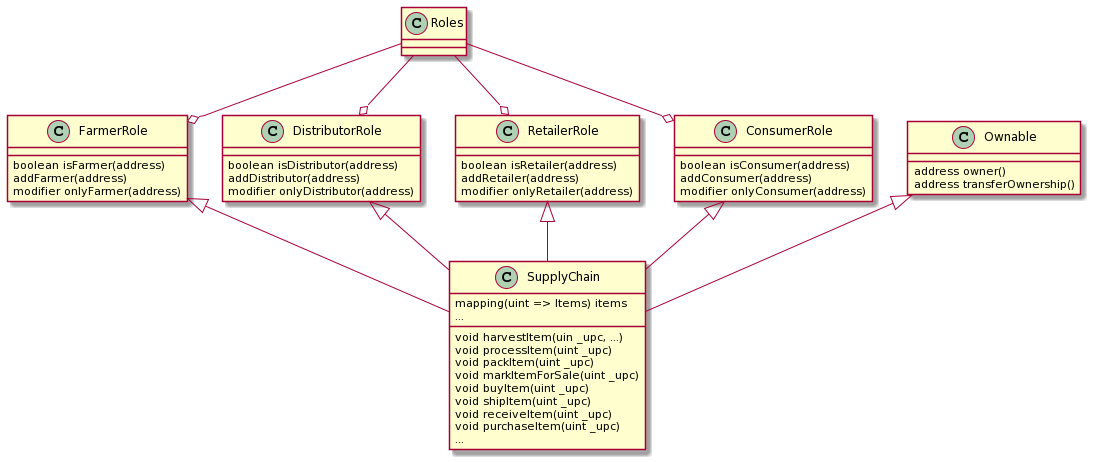

The diagram above was rendered by PlantUML. Its source (embedded in the PNG):
@startuml
class Ownable{
    address owner()
    address transferOwnership()
}

class FarmerRole{
    boolean isFarmer(address)
    addFarmer(address)
    modifier onlyFarmer(address)
}

class DistributorRole{
    boolean isDistributor(address)
    addDistributor(address)
    modifier onlyDistributor(address)
}

class RetailerRole{
    boolean isRetailer(address)
    addRetailer(address)
    modifier onlyRetailer(address)
}

class ConsumerRole{
    boolean isConsumer(address)
    addConsumer(address)
    modifier onlyConsumer(address)
}

class SupplyChain{
    {field} mapping(uint => Items) items
    {field} ...
    void harvestItem(uin _upc, ...)
    void processItem(uint _upc)
    void packItem(uint _upc)
    void markItemForSale(uint _upc)
    void buyItem(uint _upc)
    void shipItem(uint _upc)
    void receiveItem(uint _upc)
    void purchaseItem(uint _upc)
    {method} ...
}

Ownable <|-- SupplyChain
FarmerRole <|-- SupplyChain
DistributorRole <|-- SupplyChain
RetailerRole <|-- SupplyChain
ConsumerRole <|-- SupplyChain
FarmerRole o-up- Roles
DistributorRole o-up- Roles
RetailerRole o-up- Roles
ConsumerRole o-up- Roles
@enduml